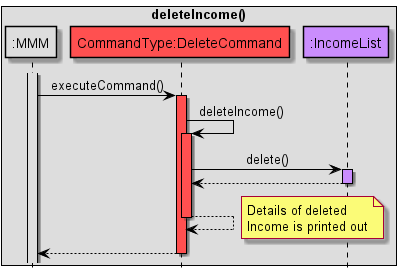

The diagram above was rendered by PlantUML. Its source (embedded in the PNG):
@startuml
!include Style.puml

hide footbox
skinparam sequenceMessageAlign center

skinparam sequence {
ArrowColor black
participantBorderColor black
LifelineBorderColor black
boxBorderColor black
}

box deleteIncome()
participant ":MMM" as MMM MMM_COLOUR
participant "CommandType:DeleteCommand" as C COMMANDS_COLOUR
participant ":IncomeList" as IL USERFINANCIAL_COLOUR
end box

activate MMM MMM_COLOUR
MMM -> C: executeCommand()
activate C COMMANDS_COLOUR

C -> C: deleteIncome()
activate C COMMANDS_COLOUR

C -> IL: delete()
activate IL USERFINANCIAL_COLOUR
IL --> C
deactivate IL

C --> C

note right
Details of deleted
Income is printed out
end note

deactivate C

C --> MMM
deactivate C

@enduml